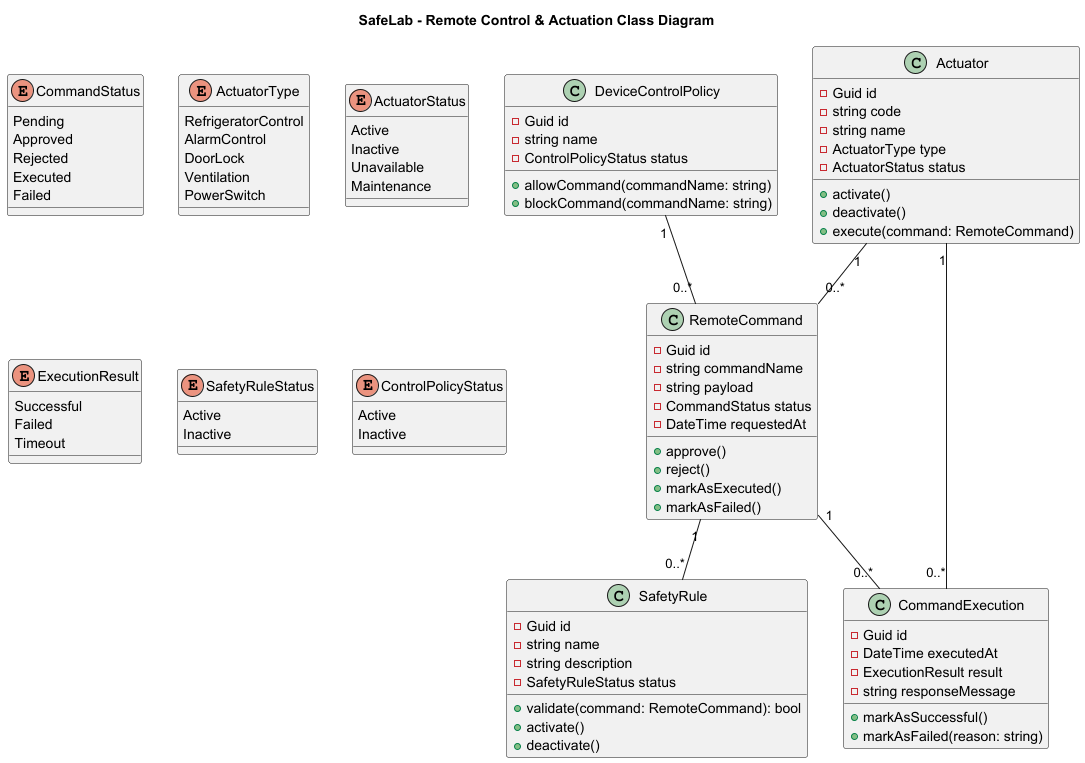

The diagram above was rendered by PlantUML. Its source (embedded in the PNG):
@startuml
title SafeLab - Remote Control & Actuation Class Diagram

class RemoteCommand {
  - Guid id
  - string commandName
  - string payload
  - CommandStatus status
  - DateTime requestedAt
  + approve()
  + reject()
  + markAsExecuted()
  + markAsFailed()
}

class Actuator {
  - Guid id
  - string code
  - string name
  - ActuatorType type
  - ActuatorStatus status
  + activate()
  + deactivate()
  + execute(command: RemoteCommand)
}

class CommandExecution {
  - Guid id
  - DateTime executedAt
  - ExecutionResult result
  - string responseMessage
  + markAsSuccessful()
  + markAsFailed(reason: string)
}

class SafetyRule {
  - Guid id
  - string name
  - string description
  - SafetyRuleStatus status
  + validate(command: RemoteCommand): bool
  + activate()
  + deactivate()
}

class DeviceControlPolicy {
  - Guid id
  - string name
  - ControlPolicyStatus status
  + allowCommand(commandName: string)
  + blockCommand(commandName: string)
}

enum CommandStatus {
  Pending
  Approved
  Rejected
  Executed
  Failed
}

enum ActuatorType {
  RefrigeratorControl
  AlarmControl
  DoorLock
  Ventilation
  PowerSwitch
}

enum ActuatorStatus {
  Active
  Inactive
  Unavailable
  Maintenance
}

enum ExecutionResult {
  Successful
  Failed
  Timeout
}

enum SafetyRuleStatus {
  Active
  Inactive
}

enum ControlPolicyStatus {
  Active
  Inactive
}

Actuator "1" -- "0..*" RemoteCommand
RemoteCommand "1" -- "0..*" CommandExecution
RemoteCommand "1" -- "0..*" SafetyRule
DeviceControlPolicy "1" -- "0..*" RemoteCommand
Actuator "1" -- "0..*" CommandExecution

@enduml